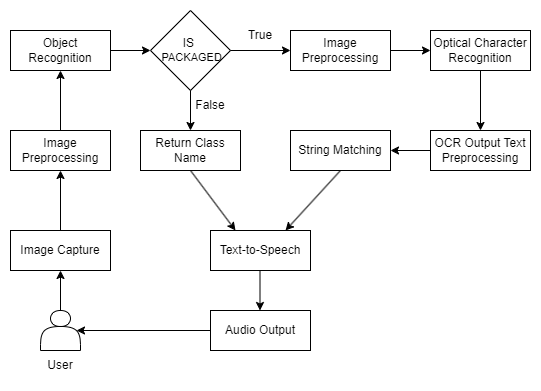

The diagram above was exported from draw.io. Its source (the exported page's mxGraphModel, read from the mxfile embedded in the PNG):
<mxGraphModel dx="880" dy="512" grid="1" gridSize="10" guides="1" tooltips="1" connect="1" arrows="1" fold="1" page="1" pageScale="1" pageWidth="850" pageHeight="1100" math="0" shadow="0">
  <root>
    <mxCell id="0" />
    <mxCell id="1" parent="0" />
    <mxCell id="xybJ7b8X3UF29TPwwz7E-2" value="" style="shape=actor;whiteSpace=wrap;html=1;" parent="1" vertex="1">
      <mxGeometry x="250" y="480" width="40" height="40" as="geometry" />
    </mxCell>
    <mxCell id="xybJ7b8X3UF29TPwwz7E-21" value="Image Preprocessing" style="whiteSpace=wrap;html=1;" parent="1" vertex="1">
      <mxGeometry x="220" y="300" width="100" height="40" as="geometry" />
    </mxCell>
    <mxCell id="xybJ7b8X3UF29TPwwz7E-22" value="Object Recognition" style="whiteSpace=wrap;html=1;" parent="1" vertex="1">
      <mxGeometry x="220" y="200" width="100" height="40" as="geometry" />
    </mxCell>
    <mxCell id="xybJ7b8X3UF29TPwwz7E-24" value="Image Preprocessing" style="whiteSpace=wrap;html=1;" parent="1" vertex="1">
      <mxGeometry x="500" y="200" width="100" height="40" as="geometry" />
    </mxCell>
    <mxCell id="xybJ7b8X3UF29TPwwz7E-29" value="Text-to-Speech" style="whiteSpace=wrap;html=1;" parent="1" vertex="1">
      <mxGeometry x="420" y="400" width="100" height="40" as="geometry" />
    </mxCell>
    <mxCell id="XdG4CsoRQ7xZph7Kp1Qo-1" value="Audio Output" style="whiteSpace=wrap;html=1;" parent="1" vertex="1">
      <mxGeometry x="420" y="480" width="100" height="40" as="geometry" />
    </mxCell>
    <mxCell id="YD-vkzd20z9hx14aEhrH-1" value="" style="endArrow=classic;html=1;rounded=0;entryX=0.5;entryY=0;entryDx=0;entryDy=0;exitX=0.5;exitY=1;exitDx=0;exitDy=0;" parent="1" edge="1">
      <mxGeometry width="50" height="50" relative="1" as="geometry">
        <mxPoint x="469.5" y="440" as="sourcePoint" />
        <mxPoint x="469.5" y="480" as="targetPoint" />
      </mxGeometry>
    </mxCell>
    <mxCell id="YD-vkzd20z9hx14aEhrH-2" value="Return Class Name" style="whiteSpace=wrap;html=1;" parent="1" vertex="1">
      <mxGeometry x="350" y="300" width="100" height="40" as="geometry" />
    </mxCell>
    <mxCell id="GF2L9QfvBQc_Lx-8OCdu-1" value="&lt;p style=&quot;line-height: 110%;&quot;&gt;&lt;font style=&quot;font-size: 12px;&quot;&gt;IS&amp;nbsp; &amp;nbsp;&lt;/font&gt;&lt;span style=&quot;font-size: 11px; background-color: initial;&quot;&gt;PACKAGED&lt;/span&gt;&lt;/p&gt;" style="rhombus;whiteSpace=wrap;html=1;" vertex="1" parent="1">
      <mxGeometry x="360" y="180" width="80" height="80" as="geometry" />
    </mxCell>
    <mxCell id="GF2L9QfvBQc_Lx-8OCdu-2" value="" style="endArrow=classic;html=1;rounded=0;exitX=0.5;exitY=1;exitDx=0;exitDy=0;entryX=0.5;entryY=0;entryDx=0;entryDy=0;" edge="1" parent="1" source="GF2L9QfvBQc_Lx-8OCdu-1" target="YD-vkzd20z9hx14aEhrH-2">
      <mxGeometry width="50" height="50" relative="1" as="geometry">
        <mxPoint x="430" y="460" as="sourcePoint" />
        <mxPoint x="480" y="410" as="targetPoint" />
      </mxGeometry>
    </mxCell>
    <mxCell id="GF2L9QfvBQc_Lx-8OCdu-3" value="False" style="text;html=1;align=center;verticalAlign=middle;whiteSpace=wrap;rounded=0;" vertex="1" parent="1">
      <mxGeometry x="390" y="260" width="60" height="30" as="geometry" />
    </mxCell>
    <mxCell id="GF2L9QfvBQc_Lx-8OCdu-4" value="True" style="text;html=1;align=center;verticalAlign=middle;whiteSpace=wrap;rounded=0;" vertex="1" parent="1">
      <mxGeometry x="440" y="190" width="60" height="30" as="geometry" />
    </mxCell>
    <mxCell id="GF2L9QfvBQc_Lx-8OCdu-5" value="" style="endArrow=classic;html=1;rounded=0;exitX=0.5;exitY=0;exitDx=0;exitDy=0;entryX=0.5;entryY=1;entryDx=0;entryDy=0;" edge="1" parent="1" source="xybJ7b8X3UF29TPwwz7E-21" target="xybJ7b8X3UF29TPwwz7E-22">
      <mxGeometry width="50" height="50" relative="1" as="geometry">
        <mxPoint x="430" y="360" as="sourcePoint" />
        <mxPoint x="480" y="310" as="targetPoint" />
      </mxGeometry>
    </mxCell>
    <mxCell id="GF2L9QfvBQc_Lx-8OCdu-6" value="" style="endArrow=classic;html=1;rounded=0;exitX=1;exitY=0.5;exitDx=0;exitDy=0;entryX=0;entryY=0.5;entryDx=0;entryDy=0;" edge="1" parent="1" source="xybJ7b8X3UF29TPwwz7E-22" target="GF2L9QfvBQc_Lx-8OCdu-1">
      <mxGeometry width="50" height="50" relative="1" as="geometry">
        <mxPoint x="430" y="360" as="sourcePoint" />
        <mxPoint x="480" y="310" as="targetPoint" />
      </mxGeometry>
    </mxCell>
    <mxCell id="GF2L9QfvBQc_Lx-8OCdu-7" value="" style="endArrow=classic;html=1;rounded=0;exitX=1;exitY=0.5;exitDx=0;exitDy=0;entryX=0;entryY=0.5;entryDx=0;entryDy=0;" edge="1" parent="1" source="GF2L9QfvBQc_Lx-8OCdu-1" target="xybJ7b8X3UF29TPwwz7E-24">
      <mxGeometry width="50" height="50" relative="1" as="geometry">
        <mxPoint x="430" y="360" as="sourcePoint" />
        <mxPoint x="480" y="310" as="targetPoint" />
      </mxGeometry>
    </mxCell>
    <mxCell id="GF2L9QfvBQc_Lx-8OCdu-9" value="Optical Character Recognition" style="whiteSpace=wrap;html=1;" vertex="1" parent="1">
      <mxGeometry x="640" y="200" width="100" height="40" as="geometry" />
    </mxCell>
    <mxCell id="GF2L9QfvBQc_Lx-8OCdu-10" value="OCR Output Text Preprocessing&lt;span style=&quot;color: rgba(0, 0, 0, 0); font-family: monospace; font-size: 0px; text-align: start; text-wrap: nowrap;&quot;&gt;%3CmxGraphModel%3E%3Croot%3E%3CmxCell%20id%3D%220%22%2F%3E%3CmxCell%20id%3D%221%22%20parent%3D%220%22%2F%3E%3CmxCell%20id%3D%222%22%20value%3D%22Optical%20Character%20Recognition%22%20style%3D%22whiteSpace%3Dwrap%3Bhtml%3D1%3B%22%20vertex%3D%221%22%20parent%3D%221%22%3E%3CmxGeometry%20x%3D%22640%22%20y%3D%22200%22%20width%3D%22100%22%20height%3D%2240%22%20as%3D%22geometry%22%2F%3E%3C%2FmxCell%3E%3C%2Froot%3E%3C%2FmxGraphModel%3E&lt;/span&gt;" style="whiteSpace=wrap;html=1;" vertex="1" parent="1">
      <mxGeometry x="640" y="300" width="100" height="40" as="geometry" />
    </mxCell>
    <mxCell id="GF2L9QfvBQc_Lx-8OCdu-11" value="String Matching" style="whiteSpace=wrap;html=1;" vertex="1" parent="1">
      <mxGeometry x="500" y="300" width="100" height="40" as="geometry" />
    </mxCell>
    <mxCell id="GF2L9QfvBQc_Lx-8OCdu-12" value="" style="endArrow=classic;html=1;rounded=0;exitX=0.5;exitY=1;exitDx=0;exitDy=0;entryX=0.25;entryY=0;entryDx=0;entryDy=0;" edge="1" parent="1" source="YD-vkzd20z9hx14aEhrH-2" target="xybJ7b8X3UF29TPwwz7E-29">
      <mxGeometry width="50" height="50" relative="1" as="geometry">
        <mxPoint x="450" y="480" as="sourcePoint" />
        <mxPoint x="500" y="430" as="targetPoint" />
      </mxGeometry>
    </mxCell>
    <mxCell id="GF2L9QfvBQc_Lx-8OCdu-13" value="" style="endArrow=classic;html=1;rounded=0;exitX=0.5;exitY=1;exitDx=0;exitDy=0;entryX=0.75;entryY=0;entryDx=0;entryDy=0;" edge="1" parent="1" source="GF2L9QfvBQc_Lx-8OCdu-11" target="xybJ7b8X3UF29TPwwz7E-29">
      <mxGeometry width="50" height="50" relative="1" as="geometry">
        <mxPoint x="450" y="480" as="sourcePoint" />
        <mxPoint x="500" y="430" as="targetPoint" />
      </mxGeometry>
    </mxCell>
    <mxCell id="GF2L9QfvBQc_Lx-8OCdu-14" value="" style="endArrow=classic;html=1;rounded=0;exitX=1;exitY=0.5;exitDx=0;exitDy=0;entryX=0;entryY=0.5;entryDx=0;entryDy=0;" edge="1" parent="1" source="xybJ7b8X3UF29TPwwz7E-24" target="GF2L9QfvBQc_Lx-8OCdu-9">
      <mxGeometry width="50" height="50" relative="1" as="geometry">
        <mxPoint x="450" y="480" as="sourcePoint" />
        <mxPoint x="500" y="430" as="targetPoint" />
      </mxGeometry>
    </mxCell>
    <mxCell id="GF2L9QfvBQc_Lx-8OCdu-15" value="" style="endArrow=classic;html=1;rounded=0;exitX=0.5;exitY=1;exitDx=0;exitDy=0;entryX=0.5;entryY=0;entryDx=0;entryDy=0;" edge="1" parent="1" source="GF2L9QfvBQc_Lx-8OCdu-9" target="GF2L9QfvBQc_Lx-8OCdu-10">
      <mxGeometry width="50" height="50" relative="1" as="geometry">
        <mxPoint x="450" y="480" as="sourcePoint" />
        <mxPoint x="500" y="430" as="targetPoint" />
      </mxGeometry>
    </mxCell>
    <mxCell id="GF2L9QfvBQc_Lx-8OCdu-16" value="" style="endArrow=classic;html=1;rounded=0;exitX=0;exitY=0.5;exitDx=0;exitDy=0;entryX=1;entryY=0.5;entryDx=0;entryDy=0;" edge="1" parent="1" source="GF2L9QfvBQc_Lx-8OCdu-10" target="GF2L9QfvBQc_Lx-8OCdu-11">
      <mxGeometry width="50" height="50" relative="1" as="geometry">
        <mxPoint x="450" y="480" as="sourcePoint" />
        <mxPoint x="500" y="430" as="targetPoint" />
      </mxGeometry>
    </mxCell>
    <mxCell id="GF2L9QfvBQc_Lx-8OCdu-17" value="Image Capture" style="whiteSpace=wrap;html=1;" vertex="1" parent="1">
      <mxGeometry x="220" y="400" width="100" height="40" as="geometry" />
    </mxCell>
    <mxCell id="GF2L9QfvBQc_Lx-8OCdu-18" value="" style="endArrow=classic;html=1;rounded=0;exitX=0.5;exitY=0;exitDx=0;exitDy=0;entryX=0.5;entryY=1;entryDx=0;entryDy=0;" edge="1" parent="1" source="GF2L9QfvBQc_Lx-8OCdu-17" target="xybJ7b8X3UF29TPwwz7E-21">
      <mxGeometry width="50" height="50" relative="1" as="geometry">
        <mxPoint x="460" y="460" as="sourcePoint" />
        <mxPoint x="510" y="410" as="targetPoint" />
      </mxGeometry>
    </mxCell>
    <mxCell id="GF2L9QfvBQc_Lx-8OCdu-19" value="" style="endArrow=classic;html=1;rounded=0;exitX=0;exitY=0.5;exitDx=0;exitDy=0;entryX=0.9;entryY=0.5;entryDx=0;entryDy=0;entryPerimeter=0;" edge="1" parent="1" source="XdG4CsoRQ7xZph7Kp1Qo-1" target="xybJ7b8X3UF29TPwwz7E-2">
      <mxGeometry width="50" height="50" relative="1" as="geometry">
        <mxPoint x="460" y="460" as="sourcePoint" />
        <mxPoint x="510" y="410" as="targetPoint" />
      </mxGeometry>
    </mxCell>
    <mxCell id="GF2L9QfvBQc_Lx-8OCdu-20" value="" style="endArrow=classic;html=1;rounded=0;exitX=0.5;exitY=0;exitDx=0;exitDy=0;entryX=0.5;entryY=1;entryDx=0;entryDy=0;" edge="1" parent="1" source="xybJ7b8X3UF29TPwwz7E-2" target="GF2L9QfvBQc_Lx-8OCdu-17">
      <mxGeometry width="50" height="50" relative="1" as="geometry">
        <mxPoint x="460" y="460" as="sourcePoint" />
        <mxPoint x="510" y="410" as="targetPoint" />
      </mxGeometry>
    </mxCell>
    <mxCell id="GF2L9QfvBQc_Lx-8OCdu-21" value="User" style="text;html=1;align=center;verticalAlign=middle;whiteSpace=wrap;rounded=0;" vertex="1" parent="1">
      <mxGeometry x="240" y="520" width="60" height="30" as="geometry" />
    </mxCell>
  </root>
</mxGraphModel>